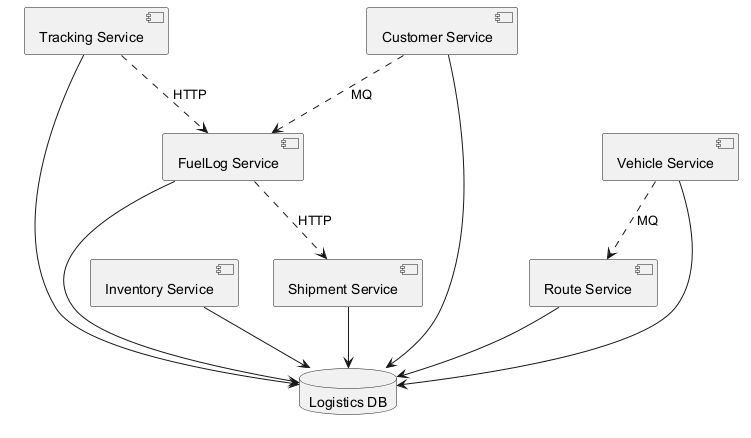

The diagram above was rendered by PlantUML. Its source (embedded in the PNG):
@startuml
skinparam backgroundColor #FFFFFF
skinparam classBackgroundColor #F1F8E9
skinparam classBorderColor #33691E
component "Tracking Service" as C_TrackingService
component "Customer Service" as C_CustomerService
component "Inventory Service" as C_InventoryService
component "Shipment Service" as C_ShipmentService
component "Route Service" as C_RouteService
component "Vehicle Service" as C_VehicleService
component "FuelLog Service" as C_FuelLogService
database "Logistics DB" as DB_logistics
C_TrackingService --> DB_logistics
C_CustomerService --> DB_logistics
C_InventoryService --> DB_logistics
C_ShipmentService --> DB_logistics
C_RouteService --> DB_logistics
C_VehicleService --> DB_logistics
C_FuelLogService --> DB_logistics
C_FuelLogService ..> C_ShipmentService : HTTP
C_CustomerService ..> C_FuelLogService : MQ
C_VehicleService ..> C_RouteService : MQ
C_TrackingService ..> C_FuelLogService : HTTP
@enduml